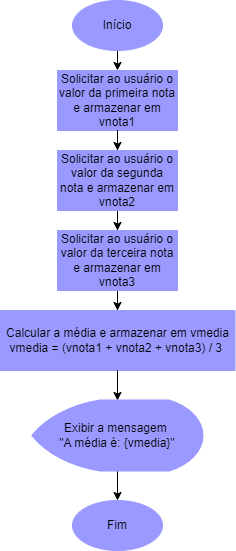

The diagram above was exported from draw.io. Its source (the exported page's mxGraphModel, read from the mxfile embedded in the PNG):
<mxGraphModel dx="786" dy="860" grid="1" gridSize="10" guides="1" tooltips="1" connect="1" arrows="1" fold="1" page="1" pageScale="1" pageWidth="827" pageHeight="1169" math="0" shadow="0">
  <root>
    <mxCell id="0" />
    <mxCell id="1" parent="0" />
    <mxCell id="2fazxoNomP6GGdNrrpDm-2" value="" style="edgeStyle=orthogonalEdgeStyle;rounded=0;orthogonalLoop=1;jettySize=auto;html=1;strokeColor=light-dark(#000000,#FFFFFF);fillColor=#C3ABD0;" parent="1" source="lcnMWIPqXKdJ0IidXDVE-1" edge="1">
      <mxGeometry relative="1" as="geometry">
        <mxPoint x="385" y="120" as="targetPoint" />
      </mxGeometry>
    </mxCell>
    <mxCell id="lcnMWIPqXKdJ0IidXDVE-1" value="Início" style="ellipse;whiteSpace=wrap;html=1;fillColor=#9999FF;strokeColor=light-dark(#9999FF,#FFFFFF);" parent="1" vertex="1">
      <mxGeometry x="340" y="50" width="90" height="50" as="geometry" />
    </mxCell>
    <mxCell id="2fazxoNomP6GGdNrrpDm-76" value="" style="edgeStyle=orthogonalEdgeStyle;rounded=0;orthogonalLoop=1;jettySize=auto;html=1;" parent="1" source="2fazxoNomP6GGdNrrpDm-96" target="2fazxoNomP6GGdNrrpDm-75" edge="1">
      <mxGeometry relative="1" as="geometry" />
    </mxCell>
    <mxCell id="2fazxoNomP6GGdNrrpDm-39" value="Solicitar ao usuário o valor da primeira nota e armazenar em vnota1" style="whiteSpace=wrap;html=1;fillColor=#9999FF;strokeColor=light-dark(#9999FF,#FFFFFF);" parent="1" vertex="1">
      <mxGeometry x="325.01" y="120" width="120" height="60" as="geometry" />
    </mxCell>
    <mxCell id="2fazxoNomP6GGdNrrpDm-99" value="" style="edgeStyle=orthogonalEdgeStyle;rounded=0;orthogonalLoop=1;jettySize=auto;html=1;" parent="1" source="2fazxoNomP6GGdNrrpDm-75" target="2fazxoNomP6GGdNrrpDm-98" edge="1">
      <mxGeometry relative="1" as="geometry" />
    </mxCell>
    <mxCell id="2fazxoNomP6GGdNrrpDm-75" value="Solicitar ao usuário o valor da terceira nota e armazenar em vnota3" style="whiteSpace=wrap;html=1;fillColor=#9999FF;strokeColor=light-dark(#9999FF,#FFFFFF);" parent="1" vertex="1">
      <mxGeometry x="325" y="280" width="120" height="60" as="geometry" />
    </mxCell>
    <mxCell id="2fazxoNomP6GGdNrrpDm-81" value="Fim" style="ellipse;whiteSpace=wrap;html=1;fillColor=#9999FF;strokeColor=light-dark(#9999FF,#FFFFFF);" parent="1" vertex="1">
      <mxGeometry x="340" y="550" width="90" height="50" as="geometry" />
    </mxCell>
    <mxCell id="2fazxoNomP6GGdNrrpDm-97" value="" style="edgeStyle=orthogonalEdgeStyle;rounded=0;orthogonalLoop=1;jettySize=auto;html=1;" parent="1" source="2fazxoNomP6GGdNrrpDm-39" target="2fazxoNomP6GGdNrrpDm-96" edge="1">
      <mxGeometry relative="1" as="geometry">
        <mxPoint x="385" y="180" as="sourcePoint" />
        <mxPoint x="385" y="270" as="targetPoint" />
      </mxGeometry>
    </mxCell>
    <mxCell id="2fazxoNomP6GGdNrrpDm-96" value="Solicitar ao usuário o valor da segunda nota e armazenar em vnota2" style="whiteSpace=wrap;html=1;fillColor=#9999FF;strokeColor=light-dark(#9999FF,#FFFFFF);" parent="1" vertex="1">
      <mxGeometry x="325.01" y="200" width="120" height="60" as="geometry" />
    </mxCell>
    <mxCell id="2fazxoNomP6GGdNrrpDm-98" value="Calcular a média e armazenar em vmedia&lt;div&gt;vmedia = (vnota1 + vnota2 + vnota3) / 3&amp;nbsp;&lt;/div&gt;" style="whiteSpace=wrap;html=1;fillColor=#9999FF;strokeColor=light-dark(#9999FF,#FFFFFF);" parent="1" vertex="1">
      <mxGeometry x="267.51" y="360" width="234.99" height="60" as="geometry" />
    </mxCell>
    <mxCell id="YQ6A86mWujSsrpte6VLK-2" value="" style="edgeStyle=orthogonalEdgeStyle;rounded=0;orthogonalLoop=1;jettySize=auto;html=1;" edge="1" parent="1" source="2fazxoNomP6GGdNrrpDm-98" target="YQ6A86mWujSsrpte6VLK-1">
      <mxGeometry relative="1" as="geometry">
        <mxPoint x="385" y="420" as="sourcePoint" />
        <mxPoint x="385" y="500" as="targetPoint" />
      </mxGeometry>
    </mxCell>
    <mxCell id="YQ6A86mWujSsrpte6VLK-3" value="" style="edgeStyle=orthogonalEdgeStyle;rounded=0;orthogonalLoop=1;jettySize=auto;html=1;" edge="1" parent="1" source="YQ6A86mWujSsrpte6VLK-1" target="2fazxoNomP6GGdNrrpDm-81">
      <mxGeometry relative="1" as="geometry" />
    </mxCell>
    <mxCell id="YQ6A86mWujSsrpte6VLK-1" value="Exibir a mensagem&amp;nbsp;&lt;div&gt;&quot;A média é: {vmedia}&quot;&lt;/div&gt;" style="strokeWidth=2;html=1;shape=mxgraph.flowchart.display;whiteSpace=wrap;strokeColor=light-dark(#9999FF,#000000);fillColor=light-dark(#9999FF,#000000);" vertex="1" parent="1">
      <mxGeometry x="300" y="450" width="170" height="70" as="geometry" />
    </mxCell>
  </root>
</mxGraphModel>